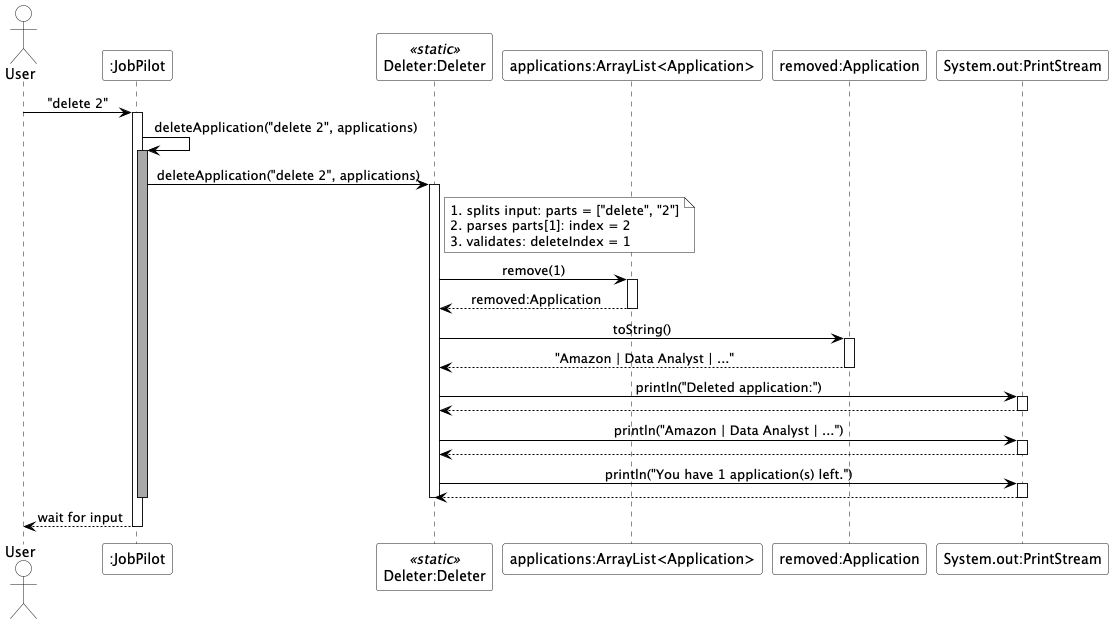

The diagram above was rendered by PlantUML. Its source (embedded in the PNG):
@startuml
skinparam ParticipantBackgroundColor #white
skinparam ActorBackgroundColor #white
skinparam NoteBackgroundColor #white
skinparam LifeLineBackgroundColor #white
skinparam ArrowColor #black
skinparam SequenceMessageAlign center

actor User as user
participant ":JobPilot" as jp
participant "Deleter:Deleter" as del <<static>>
participant "applications:ArrayList<Application>" as apps
participant "removed:Application" as removed
participant "System.out:PrintStream" as sysout

user -> jp : "delete 2"
activate jp

jp -> jp : deleteApplication("delete 2", applications)
activate jp #darkgrey

jp -> del : deleteApplication("delete 2", applications)
activate del

note right of del
    1. splits input: parts = ["delete", "2"]
    2. parses parts[1]: index = 2
    3. validates: deleteIndex = 1
end note

del -> apps : remove(1)
activate apps
return removed:Application

del -> removed : toString()
activate removed
return "Amazon | Data Analyst | ..."

del -> sysout : println("Deleted application:")
activate sysout
return
del -> sysout : println("Amazon | Data Analyst | ...")
activate sysout
return
del -> sysout : println("You have 1 application(s) left.")
activate sysout
return

deactivate del
deactivate jp
jp --> user : wait for input
deactivate jp
@enduml